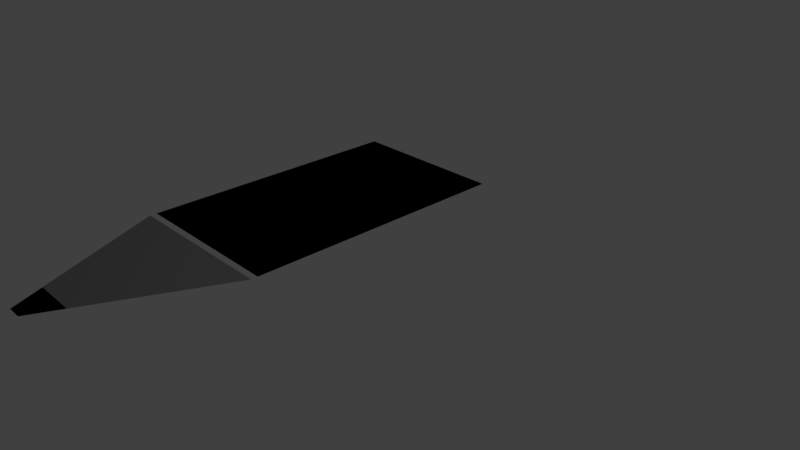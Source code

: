 # Source: pencil_symbol.blend  (saved by Blender 2.79.0; exported with 4.5.12 LTS)
import bpy
from mathutils import Matrix  # noqa: F401  (used for matrix-valued properties, if any)

bpy.ops.wm.read_factory_settings(use_empty=True)
scene = bpy.context.scene
scene.name = 'Scene'

# ---- collections
col_collection_1 = bpy.data.collections.new('Collection 1'); scene.collection.children.link(col_collection_1)

# ---- materials (node trees are filled in below, after node groups)
mat_pencil = bpy.data.materials.new('pencil')
mat_pencil.alpha_threshold = 0.0
mat_pencil.use_transparent_shadow = False
mat_pencil.diffuse_color = (0.0, 0.0, 0.0, 1.0)
mat_pencil.roughness = 0.5
mat_pencil.line_color = (0.0, 0.0, 0.0, 1.0)
mat_pencil_2 = bpy.data.materials.new('pencil_2')
mat_pencil_2.alpha_threshold = 0.0
mat_pencil_2.use_transparent_shadow = False
mat_pencil_2.diffuse_color = (0.2738, 0.2738, 0.2738, 1.0)
mat_pencil_2.roughness = 0.5

# ---- material node trees

# ---- world
world_world = bpy.data.worlds.new('World'); scene.world = world_world
world_world.color = (0.05088, 0.05088, 0.05088)
world_world.use_sun_shadow = False
world_world.sun_shadow_jitter_overblur = 0.0
world_world.cycles.sampling_method = 'MANUAL'

# ---- cameras
cam_camera = bpy.data.cameras.new('Camera')
cam_camera.clip_end = 100.0
cam_camera.lens = 35.0
cam_camera.sensor_width = 32.0
cam_camera.sensor_height = 18.0
cam_camera.ortho_scale = 7.314
cam_camera.dof.focus_distance = 0.0
cam_camera.dof.aperture_fstop = 128.0

# ---- lights
light_lamp = bpy.data.lights.new('Lamp', 'POINT')
light_lamp.transmission_factor = 0.0
light_lamp.cutoff_distance = 30.0
light_lamp.energy = 100.0
light_lamp.shadow_buffer_clip_start = 1.001
light_lamp.shadow_soft_size = 0.1
light_lamp.shadow_maximum_resolution = 0.006
light_lamp.use_absolute_resolution = True

# ---- meshes
me_cube = bpy.data.meshes.new('Cube')
me_cube.from_pydata([(0.09235, -4.378, 1.0), (-0.09235, -4.378, 1.0), (-1.0, -2.424, 1.0), (1.0, -2.424, 1.0), (1.0, 1.0, 1.0), (1.0, -2.345, 1.0), (-1.0, -2.345, 1.0), (-1.0, 1.0, 1.0), (0.2721, -3.991, 1.0), (-0.2721, -3.991, 1.0)], [], [(4, 7, 6, 5), (9, 1, 0, 8), (2, 9, 8, 3)])
me_cube.polygons.foreach_set('material_index', [0, 0, 1])
me_cube.materials.append(mat_pencil)
me_cube.materials.append(mat_pencil_2)
me_cube.use_remesh_preserve_volume = False
me_cube.use_remesh_preserve_attributes = False
me_cube.use_mirror_vertex_groups = False
me_cube.update()

# ---- objects
ob_pencil_symbol = bpy.data.objects.new('pencil_symbol', me_cube)
ob_lamp = bpy.data.objects.new('Lamp', light_lamp)
ob_camera = bpy.data.objects.new('Camera', cam_camera)

# ---- transforms, parenting, visibility, modifiers, constraints
ob_pencil_symbol.location = (0.0, 0.0, 0.0)
ob_pencil_symbol.lock_rotations_4d = False
ob_pencil_symbol.empty_display_type = 'ARROWS'
ob_pencil_symbol.lineart.crease_threshold = 0.0
ob_lamp.location = (4.076, 1.005, 5.904)
ob_lamp.rotation_euler = (0.6503, 0.05522, 1.866)
ob_lamp.lock_rotations_4d = False
ob_lamp.empty_display_type = 'ARROWS'
ob_lamp.color = (0.0, 0.0, 0.0, 0.0)
ob_lamp.lineart.crease_threshold = 0.0
ob_camera.location = (7.481, -6.508, 5.344)
ob_camera.rotation_euler = (1.109, 0.0, 0.8149)
ob_camera.lock_rotations_4d = False
ob_camera.empty_display_type = 'ARROWS'
ob_camera.color = (0.0, 0.0, 0.0, 0.0)
ob_camera.display_type = 'WIRE'
ob_camera.lineart.crease_threshold = 0.0

# ---- collection membership
col_collection_1.objects.link(ob_pencil_symbol)
col_collection_1.objects.link(ob_lamp)
col_collection_1.objects.link(ob_camera)

# ---- scene / render settings (as saved in the file)
scene.camera = ob_camera
scene.frame_start = 1; scene.frame_end = 250; scene.frame_set(1)
scene.render.engine = 'BLENDER_EEVEE_NEXT'
scene.render.resolution_percentage = 50
scene.render.dither_intensity = 0.0
scene.cycles.use_denoising = False
scene.cycles.samples = 128
scene.cycles.sampling_pattern = 'TABULATED_SOBOL'
scene.cycles.use_adaptive_sampling = False
scene.cycles.use_light_tree = False
scene.cycles.blur_glossy = 0.0
scene.cycles.sample_clamp_indirect = 0.0
scene.view_settings.view_transform = 'Standard'
bpy.context.view_layer.update()

